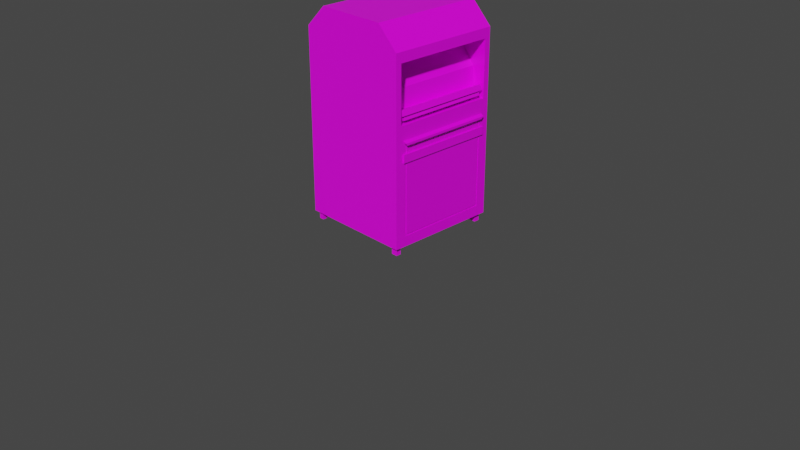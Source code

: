 # Source: Pojemnik.blend  (saved by Blender 2.90.8; exported with 4.5.12 LTS)
import bpy
from mathutils import Matrix  # noqa: F401  (used for matrix-valued properties, if any)

bpy.ops.wm.read_factory_settings(use_empty=True)
scene = bpy.context.scene
scene.name = 'Scene'

# ---- collections
col_collection = bpy.data.collections.new('Collection'); scene.collection.children.link(col_collection)

# ---- images (referenced by path relative to the original .blend; pixels are not part of the script)
import os
ASSET_DIR = os.environ.get("B2B_ASSET_DIR", "")  # directory of the original .blend (textures are referenced by path, not embedded)
HERE = os.path.dirname(os.path.abspath(__file__))  # packed textures are extracted next to this script under _unpacked/

def load_image(name, relpath, width, height, colorspace="sRGB"):
    """Load a texture the original file referenced (path relative to the .blend, or extracted next to this script)."""
    p = next((c for c in (os.path.join(HERE, relpath), os.path.join(ASSET_DIR, relpath)) if relpath and os.path.exists(c)), "")
    if p:
        img = bpy.data.images.load(p, check_existing=True)
        img.name = name
    else:  # same state as the original file: an image datablock whose file is absent (Cycles renders it pink)
        img = bpy.data.images.new(name, width, height)
        img.source = "FILE"
        img.filepath = "//" + (relpath or name)
    img.colorspace_settings.name = colorspace
    return img
img_main_txtr_png = load_image('main_txtr.png', 'main_txtr.png', 1024, 1024, 'sRGB')

# ---- materials (node trees are filled in below, after node groups)
mat_material = bpy.data.materials.new('Material')
mat_material.alpha_threshold = 0.0
mat_material.use_transparent_shadow = False
mat_material.line_color = (0.0, 0.0, 0.0, 1.0)

# ---- material node trees
mat_material.use_nodes = True; mat_material.node_tree.nodes.clear()
_N = mat_material.node_tree.nodes; _L = mat_material.node_tree.links
n0 = _N.new('ShaderNodeOutputMaterial'); n0.name = 'Material Output'; n0.location = (300, 300)
n1 = _N.new('ShaderNodeBsdfPrincipled'); n1.name = 'Principled BSDF'; n1.location = (10, 300)
n1.distribution = 'GGX'
n1.subsurface_method = 'BURLEY'
n1.inputs[2].default_value = 0.4
n1.inputs[3].default_value = 1.45
n1.inputs[27].default_value = (0.0, 0.0, 0.0, 1.0)
n1.inputs[28].default_value = 1.0
n2 = _N.new('ShaderNodeTexImage'); n2.name = 'Image Texture'; n2.location = (-395, 204)
n2.image = img_main_txtr_png
_L.new(n1.outputs[0], n0.inputs[0])
_L.new(n2.outputs[0], n1.inputs[0])
n0.is_active_output = True

# ---- world
world_world = bpy.data.worlds.new('World'); scene.world = world_world
world_world.use_nodes = True; world_world.node_tree.nodes.clear()
_N = world_world.node_tree.nodes; _L = world_world.node_tree.links
n0 = _N.new('ShaderNodeOutputWorld'); n0.name = 'World Output'; n0.location = (300, 300)
n1 = _N.new('ShaderNodeBackground'); n1.name = 'Background'; n1.location = (10, 300)
n1.inputs[0].default_value = (0.05088, 0.05088, 0.05088, 1.0)
_L.new(n1.outputs[0], n0.inputs[0])
n0.is_active_output = True
world_world.color = (0.05088, 0.05088, 0.05088)
world_world.use_sun_shadow = False
world_world.sun_shadow_jitter_overblur = 0.0

# ---- cameras
cam_camera = bpy.data.cameras.new('Camera')
cam_camera.clip_end = 100.0
cam_camera.ortho_scale = 7.314

# ---- meshes
me_cube = bpy.data.meshes.new('Cube')
me_cube.from_pydata([(0.5671, 0.5671, 0.08431), (0.5671, -0.5671, 0.08431), (-0.5671, 0.5671, 0.08431), (-0.5671, -0.5671, 0.08431), (0.5021, -0.5671, 0.08431), (0.5671, -0.5147, 0.08431), (0.5021, -0.5147, 0.08431), (-0.5671, -0.5163, 0.08431), (-0.5156, -0.5671, 0.08431), (-0.5156, -0.5163, 0.08431), (0.4854, 0.5671, 0.08431), (0.5671, 0.5099, 0.08431), (0.4854, 0.5099, 0.08431), (-0.5091, 0.5671, 0.08431), (-0.5671, 0.5104, 0.08431), (-0.5091, 0.5104, 0.08431), (-0.5671, -0.5163, -0.0009422), (-0.5671, -0.5671, -0.0009422), (-0.5091, 0.5671, -0.0009422), (-0.5671, 0.5671, -0.0009422), (0.5021, -0.5671, -0.0009422), (0.5671, -0.5671, -0.0009422), (0.5671, 0.5099, -0.0009422), (0.5671, 0.5671, -0.0009422), (0.5671, -0.5147, -0.0009422), (0.5021, -0.5147, -0.0009422), (-0.5156, -0.5671, -0.0009422), (-0.5156, -0.5163, -0.0009422), (0.4854, 0.5671, -0.0009422), (0.4854, 0.5099, -0.0009422), (-0.5671, 0.5104, -0.0009422), (-0.5091, 0.5104, -0.0009422), (-0.5992, 0.5994, 0.08431), (0.5995, 0.5382, 1.314), (0.5995, 0.03636, 0.788), (0.5995, -0.5382, 1.314), (0.5995, -0.0384, 0.788), (-0.5992, 0.5994, 1.253), (0.5995, -0.5382, 1.902), (-0.5992, -0.5993, 1.963), (0.5995, 0.5382, 1.902), (-0.5992, 0.5994, 1.963), (0.5995, -0.5993, 2.006), (0.3741, -0.5993, 2.231), (-0.3739, -0.5993, 2.231), (-0.5992, -0.5993, 2.006), (0.3741, 0.5994, 2.231), (0.5995, 0.5994, 2.006), (-0.5992, 0.5994, 2.006), (-0.3739, 0.5994, 2.231), (0.5995, 0.4728, 1.034), (0.5995, -0.472, 1.034), (0.5995, 0.5994, 1.963), (0.5995, -0.5993, 1.963), (0.5273, 0.4926, 1.372), (0.5273, -0.4925, 1.372), (0.1441, 0.5382, 1.992), (0.1441, -0.5382, 1.992), (0.4835, 0.5156, 1.417), (0.4835, -0.5156, 1.417), (0.5624, -0.5382, 1.897), (0.5624, 0.5382, 1.897), (0.5995, 0.5994, 1.253), (0.5995, 0.5994, 0.08431), (0.5995, 0.4909, 1.144), (0.5995, 0.4909, 0.1928), (0.5995, -0.4908, 1.144), (0.5995, -0.4908, 0.1928), (0.5961, 0.4909, 1.144), (0.5961, 0.4909, 0.1928), (0.5961, -0.4908, 1.144), (0.5961, -0.4908, 0.1928), (0.5961, 0.4737, 1.127), (0.5961, 0.4737, 0.21), (0.5961, -0.4736, 1.127), (0.5961, -0.4736, 0.21), (0.5995, 0.4737, 1.127), (0.5995, 0.03643, 0.4375), (0.5995, -0.4736, 1.127), (0.5995, -0.03851, 0.4375), (0.5995, -0.517, 1.034), (0.5995, -0.517, 0.9494), (0.6144, -0.517, 1.034), (0.6144, -0.517, 0.9494), (0.5995, 0.5317, 1.034), (0.5995, 0.5317, 0.9494), (0.6144, 0.5317, 1.034), (0.6144, 0.5317, 0.9494), (0.5995, 0.5142, 1.167), (0.5995, -0.5141, 1.167), (0.6332, 0.4909, 1.125), (0.6332, -0.4908, 1.125), (0.6332, 0.5142, 1.149), (0.6332, -0.5141, 1.149), (0.5083, 0.5382, 1.314), (0.5083, -0.5382, 1.314), (0.4567, 0.5382, 1.608), (0.4567, -0.5382, 1.608), (0.5781, 0.4926, 1.393), (0.5781, -0.4925, 1.393), (0.5768, 0.5156, 1.456), (0.5768, -0.5156, 1.456), (0.506, 0.5156, 1.363), (0.506, -0.5156, 1.363), (0.5993, 0.5156, 1.402), (0.5993, -0.5156, 1.402), (0.5433, 0.4926, 1.334), (0.5433, -0.4925, 1.334), (0.5941, 0.4926, 1.355), (0.5941, -0.4925, 1.355), (-0.5992, -0.5993, 0.08431), (-0.5992, -0.5993, 1.253), (0.5995, -0.5993, 1.253), (0.5995, -0.5993, 0.08431), (0.5995, -0.4736, 0.21), (0.5995, 0.4737, 0.21), (0.5995, -0.472, 0.9494), (0.5995, 0.4728, 0.9494), (0.5995, -0.4332, 0.2771), (0.5995, 0.4333, 0.2771), (0.5995, -0.4317, 0.9394), (0.5995, 0.4325, 0.9394), (0.5995, 0.03358, 0.6677), (0.5995, 0.03359, 0.5849), (0.5995, -0.03659, 0.5849), (0.5995, -0.03657, 0.6677), (0.5995, 0.1874, 0.6677), (0.5995, 0.1874, 0.5849), (0.5995, -0.2062, 0.6677), (0.5995, -0.2048, 0.5849)], [], [(3, 7, 16, 17), (0, 10, 13, 2, 32, 63), (19, 18, 31, 30), (11, 12, 29, 22), (4, 6, 25, 20), (5, 1, 21, 24), (20, 25, 24, 21), (16, 27, 26, 17), (22, 29, 28, 23), (6, 5, 24, 25), (1, 4, 20, 21), (12, 10, 28, 29), (2, 13, 18, 19), (8, 3, 17, 26), (14, 2, 19, 30), (9, 8, 26, 27), (0, 11, 22, 23), (15, 14, 30, 31), (7, 9, 27, 16), (13, 15, 31, 18), (10, 0, 23, 28), (110, 111, 37, 32), (32, 37, 62, 63), (8, 4, 1, 113, 110, 3), (14, 7, 3, 110, 32, 2), (5, 11, 0, 63, 113, 1), (37, 111, 39, 41), (9, 7, 14, 15, 13, 10, 12, 11, 5, 6, 4, 8), (52, 41, 48, 49, 46, 47), (111, 112, 53, 39), (62, 37, 41, 52), (38, 35, 95, 97, 57, 60), (53, 52, 47, 42), (44, 43, 46, 49), (41, 39, 45, 48), (46, 43, 42, 47), (44, 49, 48, 45), (39, 53, 42, 43, 44, 45), (33, 35, 112, 62), (38, 40, 52, 53), (35, 38, 53, 112), (40, 33, 62, 52), (59, 103, 105, 101), (35, 33, 94, 95), (33, 40, 61, 56, 96, 94), (61, 60, 57, 56), (97, 96, 56, 57), (40, 38, 60, 61), (64, 65, 63, 62, 88), (67, 66, 89, 112, 113), (88, 89, 93, 92), (65, 67, 113, 63), (75, 114, 116, 51, 78, 74), (65, 64, 68, 69), (115, 114, 75, 73), (64, 66, 70, 68), (72, 73, 69, 68), (75, 74, 70, 71), (74, 72, 68, 70), (73, 75, 71, 69), (67, 65, 69, 71), (66, 67, 71, 70), (78, 76, 72, 74), (115, 73, 72, 76, 50, 117), (51, 50, 76, 78), (34, 36, 125, 122), (117, 85, 87, 83, 81, 116), (83, 87, 86, 82), (80, 81, 83, 82), (51, 116, 81, 80), (82, 86, 84, 50, 51, 80), (85, 84, 86, 87), (117, 50, 84, 85), (91, 90, 92, 93), (89, 88, 62, 112), (64, 88, 92, 90), (66, 64, 90, 91), (89, 66, 91, 93), (102, 103, 95, 94), (58, 102, 94, 96), (103, 59, 97, 95), (59, 58, 96, 97), (105, 104, 100, 101), (98, 99, 109, 108), (58, 59, 101, 100), (102, 58, 100, 104), (54, 55, 103, 102), (99, 98, 104, 105), (55, 99, 105, 103), (98, 54, 102, 104), (107, 106, 108, 109), (99, 55, 107, 109), (55, 54, 106, 107), (54, 98, 108, 106), (110, 113, 112, 111), (119, 118, 114, 115), (120, 121, 117, 116), (121, 119, 115, 117), (118, 120, 116, 114), (77, 79, 118, 119), (36, 34, 121, 120), (34, 122, 126, 127, 123, 77, 119, 121), (79, 124, 129, 128, 125, 36, 120, 118), (122, 125, 124, 123), (123, 124, 79, 77), (123, 127, 126, 122), (125, 128, 129, 124)])
_uv = me_cube.uv_layers.new(name='UVMap')
_uv.uv.foreach_set('vector', [0.4341, 0.5, 0.4341, 0.5, 0.4341, 0.5, 0.4341, 0.5, 0.4341, 0.5, 0.4341, 0.5, 0.4341, 0.5, 0.4341, 0.5, 0.4341, 0.5, 0.4341, 0.5, 0.4341, 0.5, 0.4341, 0.5, 0.4341, 0.5, 0.4341, 0.5, 0.4341, 0.5, 0.4341, 0.5, 0.4341, 0.5, 0.4341, 0.5, 0.4341, 0.5, 0.4341, 0.5, 0.4341, 0.5, 0.4341, 0.5, 0.4341, 0.5, 0.4341, 0.5, 0.4341, 0.5, 0.4341, 0.5, 0.4341, 0.5, 0.4341, 0.5, 0.4341, 0.5, 0.4341, 0.5, 0.4341, 0.5, 0.4341, 0.5, 0.4341, 0.5, 0.4341, 0.5, 0.4341, 0.5, 0.4341, 0.5, 0.4341, 0.5, 0.4341, 0.5, 0.4341, 0.5, 0.4341, 0.5, 0.4341, 0.5, 0.4341, 0.5, 0.4341, 0.5, 0.4341, 0.5, 0.4341, 0.5, 0.4341, 0.5, 0.4341, 0.5, 0.4341, 0.5, 0.4341, 0.5, 0.4341, 0.5, 0.4341, 0.5, 0.4341, 0.5, 0.4341, 0.5, 0.4341, 0.5, 0.4341, 0.5, 0.4341, 0.5, 0.4341, 0.5, 0.4341, 0.5, 0.4341, 0.5, 0.4341, 0.5, 0.4341, 0.5, 0.4341, 0.5, 0.4341, 0.5, 0.4341, 0.5, 0.4341, 0.5, 0.4341, 0.5, 0.4341, 0.5, 0.4341, 0.5, 0.4341, 0.5, 0.4341, 0.5, 0.4341, 0.5, 0.4341, 0.5, 0.4341, 0.5, 0.4341, 0.5, 0.4341, 0.5, 0.4341, 0.5, 0.4341, 0.5, 0.4341, 0.5, 0.4341, 0.5, 0.4341, 0.5, 0.4341, 0.5, 0.4341, 0.5, 0.4341, 0.5, 0.4341, 0.5, 0.4341, 0.5, 0.4341, 0.5, 0.4341, 0.5, 0.4341, 0.5, 0.4341, 0.5, 0.4341, 0.5, 0.4341, 0.5, 0.4341, 0.5, 0.4341, 0.5, 0.4341, 0.5, 0.4341, 0.5, 0.4341, 0.5, 0.4341, 0.5, 0.4341, 0.5, 0.4341, 0.5, 0.4341, 0.5, 0.4341, 0.5, 0.4341, 0.5, 0.4341, 0.5, 0.4341, 0.5, 0.4341, 0.5, 0.4341, 0.5, 0.4341, 0.5, 0.4341, 0.5, 0.4341, 0.5, 0.4341, 0.5, 0.4341, 0.5, 0.4341, 0.5, 0.4341, 0.5, 0.4341, 0.5, 0.4341, 0.5, 0.4341, 0.5, 0.4341, 0.5, 0.4341, 0.5, 0.4341, 0.5, 0.4341, 0.5, 0.4341, 0.5, 0.4341, 0.5, 0.4341, 0.5, 0.4341, 0.5, 0.4341, 0.5, 0.4341, 0.5, 0.4341, 0.5, 0.4341, 0.5, 0.4341, 0.5, 0.4341, 0.5, 0.4341, 0.5, 0.4341, 0.5, 0.4341, 0.5, 0.4341, 0.5, 0.4341, 0.5, 0.4341, 0.5, 0.4341, 0.5, 0.4341, 0.5, 0.4341, 0.5, 0.4341, 0.5, 0.4341, 0.5, 0.4341, 0.5, 0.4341, 0.5, 0.4341, 0.5, 0.4341, 0.5, 0.4341, 0.5, 0.4341, 0.5, 0.4341, 0.5, 0.4341, 0.5, 0.4341, 0.5, 0.4341, 0.5, 0.4341, 0.5, 0.4341, 0.5, 0.4341, 0.5, 0.4341, 0.5, 0.4341, 0.5, 0.4341, 0.5, 0.4341, 0.5, 0.4341, 0.5, 0.4341, 0.5, 0.4341, 0.5, 0.4341, 0.5, 0.4341, 0.5, 0.4341, 0.5, 0.4341, 0.5, 0.4341, 0.5, 0.4341, 0.5, 0.4341, 0.5, 0.4341, 0.5, 0.4341, 0.5, 0.4341, 0.5, 0.4341, 0.5, 0.4341, 0.5, 0.4341, 0.5, 0.4341, 0.5, 0.4341, 0.5, 0.4341, 0.5, 0.4341, 0.5, 0.4341, 0.5, 0.4341, 0.5, 0.4341, 0.5, 0.4341, 0.5, 0.4341, 0.5, 0.4341, 0.5, 0.4341, 0.5, 0.4341, 0.5, 0.4341, 0.5, 0.4341, 0.5, 0.4341, 0.5, 0.4341, 0.5, 0.4392, 0.5, 0.4392, 0.5, 0.4392, 0.5, 0.4392, 0.5, 0.4341, 0.5, 0.4341, 0.5, 0.4341, 0.5, 0.4341, 0.5, 0.4341, 0.5, 0.4341, 0.5, 0.4341, 0.5, 0.4341, 0.5, 0.4341, 0.5, 0.4341, 0.5, 0.4341, 0.5, 0.4341, 0.5, 0.4341, 0.5, 0.4341, 0.5, 0.4341, 0.5, 0.4341, 0.5, 0.4341, 0.5, 0.4341, 0.5, 0.4341, 0.5, 0.4341, 0.5, 0.4341, 0.5, 0.4341, 0.5, 0.4341, 0.5, 0.4341, 0.5, 0.4341, 0.5, 0.4341, 0.5, 0.4341, 0.5, 0.4341, 0.5, 0.4341, 0.5, 0.4341, 0.5, 0.4341, 0.5, 0.4341, 0.5, 0.4341, 0.5, 0.4341, 0.5, 0.4341, 0.5, 0.4341, 0.5, 0.4341, 0.5, 0.4341, 0.5, 0.4341, 0.5, 0.4341, 0.5, 0.4341, 0.5, 0.4341, 0.5, 0.4341, 0.5, 0.4341, 0.5, 0.4341, 0.5, 0.4341, 0.5, 0.4341, 0.5, 0.4341, 0.5, 0.4341, 0.5, 0.4341, 0.5, 0.4341, 0.5, 0.4341, 0.5, 0.4341, 0.5, 0.4341, 0.5, 0.4341, 0.5, 0.4341, 0.5, 0.4341, 0.5, 0.4341, 0.5, 0.4341, 0.5, 0.4341, 0.5, 0.4341, 0.5, 0.4341, 0.5, 0.4341, 0.5, 0.4341, 0.5, 0.4341, 0.5, 0.4341, 0.5, 0.4341, 0.5, 0.4341, 0.5, 0.4341, 0.5, 0.4341, 0.5, 0.4341, 0.5, 0.4341, 0.5, 0.4341, 0.5, 0.4341, 0.5, 0.4341, 0.5, 0.4341, 0.5, 0.4341, 0.5, 0.4341, 0.5, 0.4341, 0.5, 0.4341, 0.5, 0.4341, 0.5, 0.4341, 0.5, 0.4341, 0.5, 0.4341, 0.5, 0.4341, 0.5, 0.4341, 0.5, 0.4341, 0.5, 0.4341, 0.5, 0.4341, 0.5, 0.4341, 0.5, 0.4341, 0.5, 0.4341, 0.5, 0.4341, 0.5, 0.4341, 0.5, 0.4341, 0.5, 0.4341, 0.5, 0.7544, 0.5, 0.7544, 0.5, 0.7544, 0.5, 0.7544, 0.5, 0.4341, 0.5, 0.4341, 0.5, 0.4341, 0.5, 0.4341, 0.5, 0.4341, 0.5, 0.4341, 0.5, 0.4341, 0.5, 0.4341, 0.5, 0.4341, 0.5, 0.4341, 0.5, 0.4341, 0.5, 0.4341, 0.5, 0.4341, 0.5, 0.4341, 0.5, 0.4341, 0.5, 0.4341, 0.5, 0.4341, 0.5, 0.4341, 0.5, 0.4341, 0.5, 0.4341, 0.5, 0.4341, 0.5, 0.4341, 0.5, 0.4341, 0.5, 0.4341, 0.5, 0.4341, 0.5, 0.4341, 0.5, 0.4341, 0.5, 0.4341, 0.5, 0.4341, 0.5, 0.4341, 0.5, 0.4341, 0.5, 0.4341, 0.5, 0.4341, 0.5, 0.4341, 0.5, 0.4341, 0.5, 0.4341, 0.5, 0.4341, 0.5, 0.4341, 0.5, 0.4341, 0.5, 0.4341, 0.5, 0.4341, 0.5, 0.4341, 0.5, 0.4341, 0.5, 0.4341, 0.5, 0.4341, 0.5, 0.4341, 0.5, 0.4341, 0.5, 0.4341, 0.5, 0.4341, 0.5, 0.4341, 0.5, 0.4341, 0.5, 0.4341, 0.5, 0.4341, 0.5, 0.4341, 0.5, 0.4341, 0.5, 0.4341, 0.5, 0.4341, 0.5, 0.4341, 0.5, 0.4341, 0.5, 0.4341, 0.5, 0.4341, 0.5, 0.4341, 0.5, 0.4341, 0.5, 0.4341, 0.5, 0.4341, 0.5, 0.4341, 0.5, 0.4341, 0.5, 0.4341, 0.5, 0.4392, 0.5, 0.4392, 0.5, 0.4392, 0.5, 0.4392, 0.5, 0.4392, 0.5, 0.4392, 0.5, 0.4392, 0.5, 0.4392, 0.5, 0.4392, 0.5, 0.4392, 0.5, 0.4392, 0.5, 0.4392, 0.5, 0.4392, 0.5, 0.4392, 0.5, 0.4392, 0.5, 0.4392, 0.5, 0.4392, 0.5, 0.4392, 0.5, 0.4392, 0.5, 0.4392, 0.5, 0.4392, 0.5, 0.4392, 0.5, 0.4392, 0.5, 0.4392, 0.5, 0.4392, 0.5, 0.4392, 0.5, 0.4392, 0.5, 0.4392, 0.5, 0.4392, 0.5, 0.4392, 0.5, 0.4392, 0.5, 0.4392, 0.5, 0.4392, 0.5, 0.4392, 0.5, 0.4392, 0.5, 0.4392, 0.5, 0.4392, 0.5, 0.4392, 0.5, 0.4392, 0.5, 0.4392, 0.5, 0.4341, 0.5, 0.4341, 0.5, 0.4341, 0.5, 0.4341, 0.5, 0.4392, 0.5, 0.4392, 0.5, 0.4392, 0.5, 0.4392, 0.5, 0.4341, 0.5, 0.4341, 0.5, 0.4341, 0.5, 0.4341, 0.5, 0.4341, 0.5, 0.4341, 0.5, 0.4341, 0.5, 0.4341, 0.5, 0.4341, 0.5, 0.4341, 0.5, 0.4341, 0.5, 0.4341, 0.5, 0.4341, 0.5, 0.4341, 0.5, 0.4341, 0.5, 0.4341, 0.5, 0.4341, 0.5, 0.4341, 0.5, 0.4341, 0.5, 0.4341, 0.5, 0.79, 0.5, 0.79, 0.5, 0.79, 0.5, 0.79, 0.5, 0.79, 0.5, 0.79, 0.5, 0.79, 0.5, 0.79, 0.5, 0.79, 0.5, 0.79, 0.5, 0.79, 0.5, 0.79, 0.5, 0.79, 0.5, 0.79, 0.5, 0.79, 0.5, 0.79, 0.5, 0.79, 0.5, 0.79, 0.5, 0.79, 0.5, 0.79, 0.5, 0.79, 0.5, 0.79, 0.5, 0.79, 0.5, 0.79, 0.5, 0.7544, 0.5, 0.7544, 0.5, 0.7544, 0.5, 0.7544, 0.5, 0.7544, 0.5, 0.7544, 0.5, 0.7544, 0.5, 0.7544, 0.5, 0.7544, 0.5, 0.7544, 0.5, 0.7544, 0.5, 0.7544, 0.5, 0.7544, 0.5, 0.7544, 0.5, 0.7544, 0.5, 0.7544, 0.5])
me_cube.materials.append(mat_material)
me_cube.use_remesh_preserve_volume = False
me_cube.use_remesh_preserve_attributes = False
me_cube.use_mirror_vertex_groups = False
me_cube.update()

# ---- objects
ob_cube = bpy.data.objects.new('Cube', me_cube)
ob_camera = bpy.data.objects.new('Camera', cam_camera)

# ---- transforms, parenting, visibility, modifiers, constraints
ob_cube.location = (0.0, 0.0, 0.0)
ob_cube.lock_rotations_4d = False
ob_cube.empty_display_type = 'ARROWS'
ob_cube.lineart.crease_threshold = 0.0
ob_camera.location = (7.359, -6.926, 4.958)
ob_camera.rotation_euler = (1.109, 0.0, 0.8149)
ob_camera.lock_rotations_4d = False
ob_camera.empty_display_type = 'ARROWS'
ob_camera.color = (0.0, 0.0, 0.0, 0.0)
ob_camera.display_type = 'WIRE'
ob_camera.lineart.crease_threshold = 0.0

# ---- collection membership
col_collection.objects.link(ob_cube)
col_collection.objects.link(ob_camera)

# ---- scene / render settings (as saved in the file)
scene.camera = ob_camera
scene.frame_start = 1; scene.frame_end = 250; scene.frame_set(1)
scene.render.engine = 'BLENDER_EEVEE_NEXT'
scene.cycles.use_denoising = False
scene.cycles.samples = 128
scene.cycles.sampling_pattern = 'TABULATED_SOBOL'
scene.cycles.use_adaptive_sampling = False
scene.cycles.use_light_tree = False
scene.view_settings.view_transform = 'Filmic'
bpy.context.view_layer.update()

# ---- added for rendering (the .blend has no usable light): sun
light_auto_sun = bpy.data.lights.new('AutoSun', 'SUN')
light_auto_sun.energy = 3.0
light_auto_sun.angle = 0.0523599
ob_auto_sun = bpy.data.objects.new('AutoSun', light_auto_sun)
scene.collection.objects.link(ob_auto_sun)
ob_auto_sun.rotation_euler = (0.872665, 0.174533, 0.523599)
bpy.context.view_layer.update()
